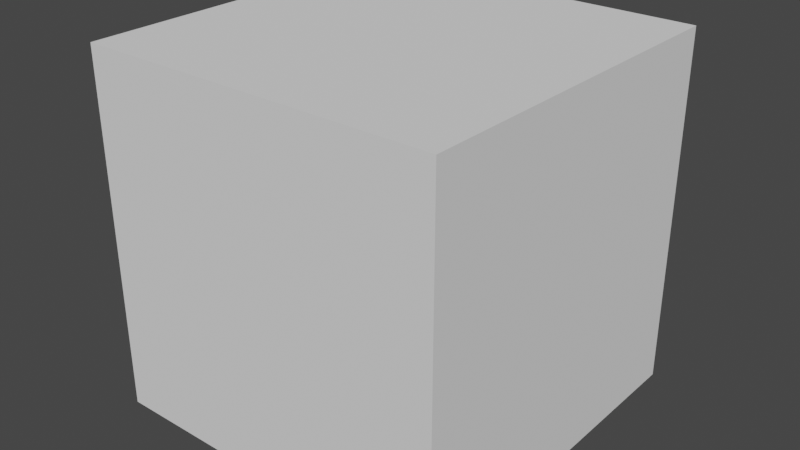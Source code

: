 # Source: crate.blend  (saved by Blender 2.91.10; exported with 4.5.12 LTS)
import bpy
from mathutils import Matrix  # noqa: F401  (used for matrix-valued properties, if any)

bpy.ops.wm.read_factory_settings(use_empty=True)
scene = bpy.context.scene
scene.name = 'Scene'

# ---- collections
col_collection = bpy.data.collections.new('Collection'); scene.collection.children.link(col_collection)

# ---- world
world_world = bpy.data.worlds.new('World'); scene.world = world_world
world_world.use_nodes = True; world_world.node_tree.nodes.clear()
_N = world_world.node_tree.nodes; _L = world_world.node_tree.links
n0 = _N.new('ShaderNodeOutputWorld'); n0.name = 'World Output'; n0.location = (300, 300)
n1 = _N.new('ShaderNodeBackground'); n1.name = 'Background'; n1.location = (10, 300)
n1.inputs[0].default_value = (0.05088, 0.05088, 0.05088, 1.0)
_L.new(n1.outputs[0], n0.inputs[0])
n0.is_active_output = True
world_world.color = (0.05088, 0.05088, 0.05088)
world_world.use_sun_shadow = False
world_world.sun_shadow_jitter_overblur = 0.0

# ---- meshes
me_cube_001 = bpy.data.meshes.new('Cube.001')
me_cube_001.from_pydata([(-1.0, -1.0, -1.0), (-1.0, -1.0, 1.0), (-1.0, 1.0, -1.0), (-1.0, 1.0, 1.0), (1.0, -1.0, -1.0), (1.0, -1.0, 1.0), (1.0, 1.0, -1.0), (1.0, 1.0, 1.0)], [], [(0, 1, 3, 2), (2, 3, 7, 6), (6, 7, 5, 4), (4, 5, 1, 0), (2, 6, 4, 0), (7, 3, 1, 5)])
_uv = me_cube_001.uv_layers.new(name='UVMap')
_uv.uv.foreach_set('vector', [0.375, 0.0, 0.625, 0.0, 0.625, 0.25, 0.375, 0.25, 0.375, 0.25, 0.625, 0.25, 0.625, 0.5, 0.375, 0.5, 0.375, 0.5, 0.625, 0.5, 0.625, 0.75, 0.375, 0.75, 0.375, 0.75, 0.625, 0.75, 0.625, 1.0, 0.375, 1.0, 0.125, 0.5, 0.375, 0.5, 0.375, 0.75, 0.125, 0.75, 0.625, 0.5, 0.875, 0.5, 0.875, 0.75, 0.625, 0.75])
me_cube_001.use_remesh_fix_poles = True
me_cube_001.use_remesh_preserve_attributes = False
me_cube_001.use_mirror_vertex_groups = False
me_cube_001.update()

# ---- objects
ob_cube = bpy.data.objects.new('Cube', me_cube_001)

# ---- transforms, parenting, visibility, modifiers, constraints
ob_cube.location = (0.0, 0.0, 0.0)
ob_cube.lineart.crease_threshold = 0.0

# ---- collection membership
col_collection.objects.link(ob_cube)

# ---- scene / render settings (as saved in the file)
scene.frame_start = 1; scene.frame_end = 250; scene.frame_set(1)
scene.render.engine = 'BLENDER_EEVEE_NEXT'
scene.cycles.use_denoising = False
scene.cycles.samples = 128
scene.cycles.sampling_pattern = 'TABULATED_SOBOL'
scene.cycles.use_adaptive_sampling = False
scene.cycles.use_light_tree = False
scene.view_settings.view_transform = 'Filmic'
bpy.context.view_layer.update()

# ---- added for rendering (the .blend has no active camera and no usable light): camera, sun
cam_auto = bpy.data.cameras.new('AutoCamera')
cam_auto.lens = 50.0
cam_auto.sensor_width = 36.0
cam_auto.clip_end = 1000.0
ob_auto_camera = bpy.data.objects.new('AutoCamera', cam_auto)
scene.collection.objects.link(ob_auto_camera)
ob_auto_camera.location = (3.20507, -3.84609, 2.56406)
ob_auto_camera.rotation_euler = (1.09748, -7.21219e-08, 0.694738)
scene.camera = ob_auto_camera
light_auto_sun = bpy.data.lights.new('AutoSun', 'SUN')
light_auto_sun.energy = 3.0
light_auto_sun.angle = 0.0523599
ob_auto_sun = bpy.data.objects.new('AutoSun', light_auto_sun)
scene.collection.objects.link(ob_auto_sun)
ob_auto_sun.rotation_euler = (0.872665, 0.174533, 0.523599)
bpy.context.view_layer.update()
